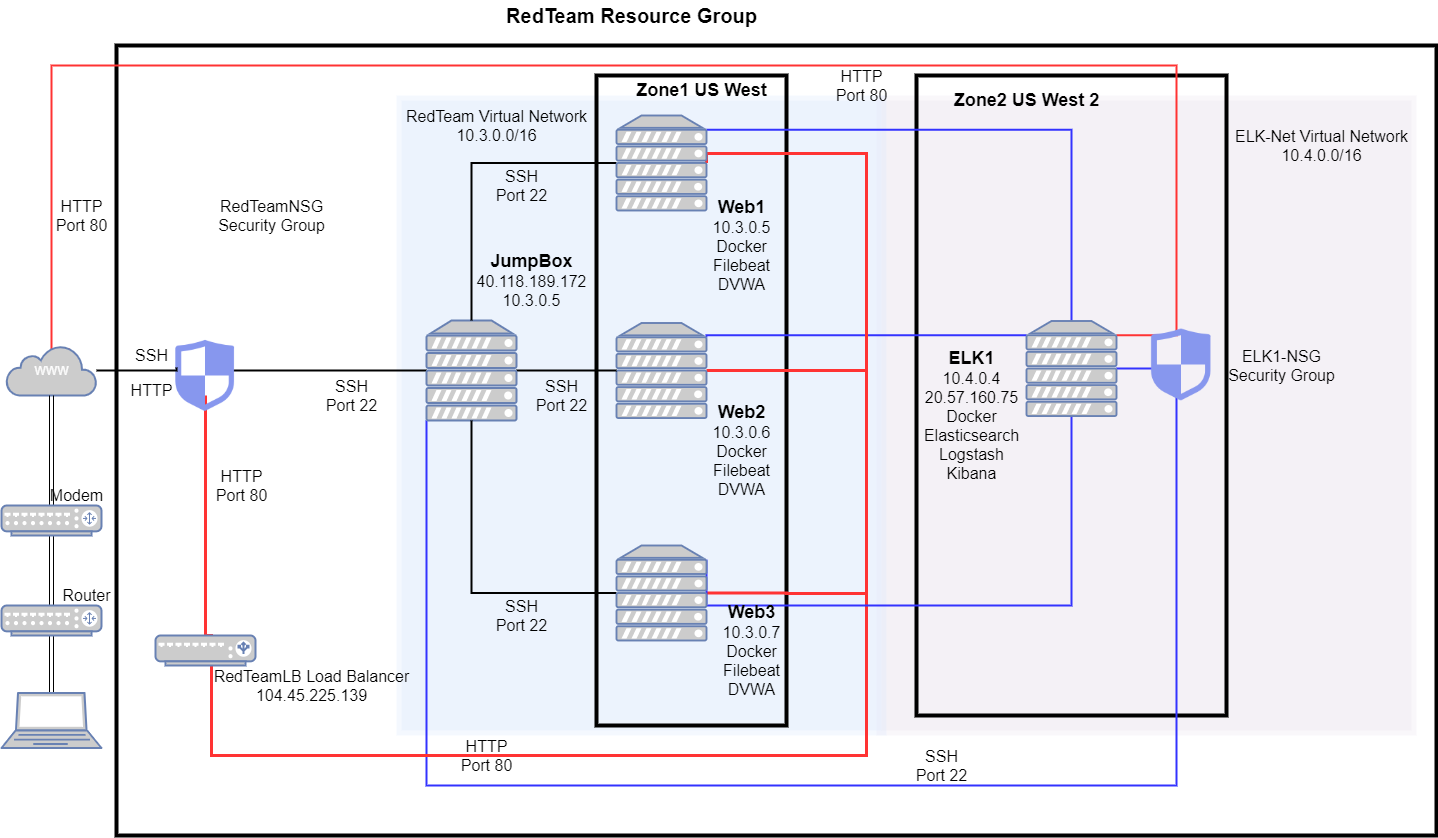

The diagram above was exported from draw.io. Its source (the exported page's mxGraphModel, read from the mxfile embedded in the PNG):
<mxGraphModel dx="2069" dy="2230" grid="1" gridSize="10" guides="1" tooltips="1" connect="1" arrows="1" fold="1" page="1" pageScale="1" pageWidth="1100" pageHeight="850" background="#ffffff" math="0" shadow="0">
  <root>
    <mxCell id="0" />
    <mxCell id="1" parent="0" />
    <mxCell id="fFRL5dcIwr7kc9faqW9q-70" value="" style="rounded=0;whiteSpace=wrap;html=1;fillColor=none;fontFamily=Helvetica;fontSize=16;align=center;strokeWidth=4;" parent="1" vertex="1">
      <mxGeometry x="180" y="-20" width="1320" height="790" as="geometry" />
    </mxCell>
    <mxCell id="BhkLtaE9w7VMxmzGK-uF-26" value="" style="shape=ext;double=1;rounded=0;whiteSpace=wrap;html=1;strokeWidth=4;fontSize=20;fillColor=#e1d5e7;strokeColor=none;opacity=20;" vertex="1" parent="1">
      <mxGeometry x="940" y="30" width="540" height="640" as="geometry" />
    </mxCell>
    <mxCell id="BhkLtaE9w7VMxmzGK-uF-24" value="" style="shape=ext;double=1;rounded=0;whiteSpace=wrap;html=1;strokeWidth=4;fontSize=20;fillColor=#dae8fc;opacity=30;strokeColor=none;" vertex="1" parent="1">
      <mxGeometry x="460" y="30" width="490" height="640" as="geometry" />
    </mxCell>
    <mxCell id="BhkLtaE9w7VMxmzGK-uF-20" value="" style="rounded=0;whiteSpace=wrap;html=1;fillColor=none;fontFamily=Helvetica;fontSize=16;align=center;strokeWidth=4;" vertex="1" parent="1">
      <mxGeometry x="980" y="10" width="310" height="640" as="geometry" />
    </mxCell>
    <mxCell id="fFRL5dcIwr7kc9faqW9q-77" value="" style="rounded=0;whiteSpace=wrap;html=1;fillColor=none;fontFamily=Helvetica;fontSize=16;align=center;strokeWidth=4;" parent="1" vertex="1">
      <mxGeometry x="660" y="10" width="190" height="650" as="geometry" />
    </mxCell>
    <mxCell id="fFRL5dcIwr7kc9faqW9q-29" style="edgeStyle=none;shape=link;rounded=0;orthogonalLoop=1;jettySize=auto;html=1;" parent="1" source="fFRL5dcIwr7kc9faqW9q-1" target="fFRL5dcIwr7kc9faqW9q-7" edge="1">
      <mxGeometry relative="1" as="geometry" />
    </mxCell>
    <mxCell id="fFRL5dcIwr7kc9faqW9q-1" value="" style="fontColor=#0066CC;verticalAlign=top;verticalLabelPosition=bottom;labelPosition=center;align=center;html=1;outlineConnect=0;fillColor=#CCCCCC;strokeColor=#6881B3;gradientColor=none;gradientDirection=north;strokeWidth=2;shape=mxgraph.networks.laptop;" parent="1" vertex="1">
      <mxGeometry x="65" y="627.5" width="100" height="55" as="geometry" />
    </mxCell>
    <mxCell id="1bo5u9MNfprgPeEmOp6F-1" style="edgeStyle=orthogonalEdgeStyle;rounded=0;orthogonalLoop=1;jettySize=auto;html=1;endArrow=none;endFill=0;strokeWidth=2;" parent="1" target="fFRL5dcIwr7kc9faqW9q-6" edge="1">
      <mxGeometry relative="1" as="geometry">
        <mxPoint x="290" y="300" as="sourcePoint" />
        <Array as="points">
          <mxPoint x="360" y="305" />
          <mxPoint x="360" y="305" />
        </Array>
      </mxGeometry>
    </mxCell>
    <mxCell id="BhkLtaE9w7VMxmzGK-uF-14" style="edgeStyle=orthogonalEdgeStyle;rounded=0;orthogonalLoop=1;jettySize=auto;html=1;exitX=0.7;exitY=0.07;exitDx=0;exitDy=0;exitPerimeter=0;entryX=1;entryY=0.15;entryDx=0;entryDy=0;entryPerimeter=0;endArrow=none;endFill=0;strokeWidth=2;strokeColor=#FF3333;" edge="1" parent="1" source="fFRL5dcIwr7kc9faqW9q-2" target="1bo5u9MNfprgPeEmOp6F-13">
      <mxGeometry relative="1" as="geometry">
        <Array as="points">
          <mxPoint x="115" y="284" />
          <mxPoint x="115" />
          <mxPoint x="1240" />
          <mxPoint x="1240" y="270" />
        </Array>
      </mxGeometry>
    </mxCell>
    <mxCell id="fFRL5dcIwr7kc9faqW9q-2" value="WWW" style="html=1;outlineConnect=0;fillColor=#CCCCCC;strokeColor=#6881B3;gradientColor=none;gradientDirection=north;strokeWidth=2;shape=mxgraph.networks.cloud;fontColor=#ffffff;" parent="1" vertex="1">
      <mxGeometry x="70" y="280" width="90" height="50" as="geometry" />
    </mxCell>
    <mxCell id="1bo5u9MNfprgPeEmOp6F-46" style="edgeStyle=orthogonalEdgeStyle;rounded=0;orthogonalLoop=1;jettySize=auto;html=1;exitX=1;exitY=0.5;exitDx=0;exitDy=0;exitPerimeter=0;endArrow=none;endFill=0;strokeWidth=3;strokeColor=#FF3333;" parent="1" source="fFRL5dcIwr7kc9faqW9q-4" edge="1">
      <mxGeometry relative="1" as="geometry">
        <mxPoint x="930" y="305" as="targetPoint" />
      </mxGeometry>
    </mxCell>
    <mxCell id="BhkLtaE9w7VMxmzGK-uF-4" style="edgeStyle=orthogonalEdgeStyle;rounded=0;orthogonalLoop=1;jettySize=auto;html=1;exitX=1;exitY=0.15;exitDx=0;exitDy=0;exitPerimeter=0;entryX=0;entryY=0.15;entryDx=0;entryDy=0;entryPerimeter=0;strokeColor=#3333FF;strokeWidth=2;endArrow=none;endFill=0;" edge="1" parent="1" source="fFRL5dcIwr7kc9faqW9q-4" target="1bo5u9MNfprgPeEmOp6F-13">
      <mxGeometry relative="1" as="geometry">
        <Array as="points">
          <mxPoint x="770" y="270" />
        </Array>
      </mxGeometry>
    </mxCell>
    <mxCell id="fFRL5dcIwr7kc9faqW9q-4" value="" style="fontColor=#0066CC;verticalAlign=top;verticalLabelPosition=bottom;labelPosition=center;align=center;html=1;outlineConnect=0;fillColor=#CCCCCC;strokeColor=#6881B3;gradientColor=none;gradientDirection=north;strokeWidth=2;shape=mxgraph.networks.server;" parent="1" vertex="1">
      <mxGeometry x="680" y="257.5" width="90" height="95" as="geometry" />
    </mxCell>
    <mxCell id="1bo5u9MNfprgPeEmOp6F-11" style="edgeStyle=orthogonalEdgeStyle;rounded=0;orthogonalLoop=1;jettySize=auto;html=1;entryX=0;entryY=0.5;entryDx=0;entryDy=0;entryPerimeter=0;endArrow=none;endFill=0;strokeWidth=2;" parent="1" source="fFRL5dcIwr7kc9faqW9q-6" target="fFRL5dcIwr7kc9faqW9q-4" edge="1">
      <mxGeometry relative="1" as="geometry" />
    </mxCell>
    <mxCell id="BhkLtaE9w7VMxmzGK-uF-9" style="edgeStyle=orthogonalEdgeStyle;rounded=0;orthogonalLoop=1;jettySize=auto;html=1;exitX=0;exitY=1;exitDx=0;exitDy=0;exitPerimeter=0;entryX=1;entryY=0.5;entryDx=0;entryDy=0;entryPerimeter=0;endArrow=none;endFill=0;strokeColor=#3333FF;strokeWidth=2;" edge="1" parent="1" source="fFRL5dcIwr7kc9faqW9q-6" target="1bo5u9MNfprgPeEmOp6F-13">
      <mxGeometry relative="1" as="geometry">
        <Array as="points">
          <mxPoint x="490" y="720" />
          <mxPoint x="1240" y="720" />
          <mxPoint x="1240" y="303" />
        </Array>
      </mxGeometry>
    </mxCell>
    <mxCell id="fFRL5dcIwr7kc9faqW9q-6" value="" style="fontColor=#0066CC;verticalAlign=top;verticalLabelPosition=bottom;labelPosition=center;align=center;html=1;outlineConnect=0;fillColor=#CCCCCC;strokeColor=#6881B3;gradientColor=none;gradientDirection=north;strokeWidth=2;shape=mxgraph.networks.server;" parent="1" vertex="1">
      <mxGeometry x="490" y="255" width="90" height="100" as="geometry" />
    </mxCell>
    <mxCell id="fFRL5dcIwr7kc9faqW9q-28" style="edgeStyle=none;shape=link;rounded=0;orthogonalLoop=1;jettySize=auto;html=1;" parent="1" source="fFRL5dcIwr7kc9faqW9q-7" target="fFRL5dcIwr7kc9faqW9q-13" edge="1">
      <mxGeometry relative="1" as="geometry" />
    </mxCell>
    <mxCell id="fFRL5dcIwr7kc9faqW9q-7" value="" style="fontColor=#0066CC;verticalAlign=top;verticalLabelPosition=bottom;labelPosition=center;align=center;html=1;outlineConnect=0;fillColor=#CCCCCC;strokeColor=#6881B3;gradientColor=none;gradientDirection=north;strokeWidth=2;shape=mxgraph.networks.router;" parent="1" vertex="1">
      <mxGeometry x="65" y="540" width="100" height="30" as="geometry" />
    </mxCell>
    <mxCell id="1bo5u9MNfprgPeEmOp6F-29" style="edgeStyle=orthogonalEdgeStyle;rounded=0;orthogonalLoop=1;jettySize=auto;html=1;endArrow=none;endFill=0;strokeWidth=3;strokeColor=#FF3333;" parent="1" target="fFRL5dcIwr7kc9faqW9q-10" edge="1">
      <mxGeometry relative="1" as="geometry">
        <Array as="points" />
        <mxPoint x="269" y="330" as="sourcePoint" />
      </mxGeometry>
    </mxCell>
    <mxCell id="fFRL5dcIwr7kc9faqW9q-27" style="edgeStyle=none;shape=link;rounded=0;orthogonalLoop=1;jettySize=auto;html=1;" parent="1" source="fFRL5dcIwr7kc9faqW9q-13" target="fFRL5dcIwr7kc9faqW9q-2" edge="1">
      <mxGeometry relative="1" as="geometry" />
    </mxCell>
    <mxCell id="fFRL5dcIwr7kc9faqW9q-13" value="" style="fontColor=#0066CC;verticalAlign=top;verticalLabelPosition=bottom;labelPosition=center;align=center;html=1;outlineConnect=0;fillColor=#CCCCCC;strokeColor=#6881B3;gradientColor=none;gradientDirection=north;strokeWidth=2;shape=mxgraph.networks.router;" parent="1" vertex="1">
      <mxGeometry x="65" y="440" width="100" height="30" as="geometry" />
    </mxCell>
    <mxCell id="1bo5u9MNfprgPeEmOp6F-8" style="edgeStyle=orthogonalEdgeStyle;rounded=0;orthogonalLoop=1;jettySize=auto;html=1;endArrow=none;endFill=0;strokeWidth=2;" parent="1" source="fFRL5dcIwr7kc9faqW9q-42" target="fFRL5dcIwr7kc9faqW9q-6" edge="1">
      <mxGeometry relative="1" as="geometry" />
    </mxCell>
    <mxCell id="1bo5u9MNfprgPeEmOp6F-45" style="edgeStyle=orthogonalEdgeStyle;rounded=0;orthogonalLoop=1;jettySize=auto;html=1;exitX=1;exitY=0.5;exitDx=0;exitDy=0;exitPerimeter=0;entryX=0.5;entryY=0;entryDx=0;entryDy=0;entryPerimeter=0;endArrow=none;endFill=0;strokeWidth=3;strokeColor=#FF3333;" parent="1" source="fFRL5dcIwr7kc9faqW9q-42" target="fFRL5dcIwr7kc9faqW9q-10" edge="1">
      <mxGeometry relative="1" as="geometry">
        <Array as="points">
          <mxPoint x="930" y="88" />
          <mxPoint x="930" y="690" />
          <mxPoint x="275" y="690" />
        </Array>
      </mxGeometry>
    </mxCell>
    <mxCell id="BhkLtaE9w7VMxmzGK-uF-3" style="edgeStyle=orthogonalEdgeStyle;rounded=0;orthogonalLoop=1;jettySize=auto;html=1;exitX=1;exitY=0.15;exitDx=0;exitDy=0;exitPerimeter=0;entryX=0.5;entryY=0;entryDx=0;entryDy=0;entryPerimeter=0;strokeWidth=2;strokeColor=#3333FF;endArrow=none;endFill=0;" edge="1" parent="1" source="fFRL5dcIwr7kc9faqW9q-42" target="1bo5u9MNfprgPeEmOp6F-13">
      <mxGeometry relative="1" as="geometry" />
    </mxCell>
    <mxCell id="fFRL5dcIwr7kc9faqW9q-42" value="" style="fontColor=#0066CC;verticalAlign=top;verticalLabelPosition=bottom;labelPosition=center;align=center;html=1;outlineConnect=0;fillColor=#CCCCCC;strokeColor=#6881B3;gradientColor=none;gradientDirection=north;strokeWidth=2;shape=mxgraph.networks.server;" parent="1" vertex="1">
      <mxGeometry x="680" y="50" width="90" height="95" as="geometry" />
    </mxCell>
    <mxCell id="1bo5u9MNfprgPeEmOp6F-10" style="edgeStyle=orthogonalEdgeStyle;rounded=0;orthogonalLoop=1;jettySize=auto;html=1;endArrow=none;endFill=0;strokeWidth=2;" parent="1" source="fFRL5dcIwr7kc9faqW9q-43" target="fFRL5dcIwr7kc9faqW9q-6" edge="1">
      <mxGeometry relative="1" as="geometry" />
    </mxCell>
    <mxCell id="1bo5u9MNfprgPeEmOp6F-50" style="edgeStyle=orthogonalEdgeStyle;rounded=0;orthogonalLoop=1;jettySize=auto;html=1;exitX=1;exitY=0.5;exitDx=0;exitDy=0;exitPerimeter=0;endArrow=none;endFill=0;strokeWidth=3;strokeColor=#FF3333;" parent="1" source="fFRL5dcIwr7kc9faqW9q-43" edge="1">
      <mxGeometry relative="1" as="geometry">
        <mxPoint x="930" y="528" as="targetPoint" />
      </mxGeometry>
    </mxCell>
    <mxCell id="BhkLtaE9w7VMxmzGK-uF-5" style="edgeStyle=orthogonalEdgeStyle;rounded=0;orthogonalLoop=1;jettySize=auto;html=1;exitX=1;exitY=0.15;exitDx=0;exitDy=0;exitPerimeter=0;entryX=0.5;entryY=1;entryDx=0;entryDy=0;entryPerimeter=0;strokeColor=#3333FF;strokeWidth=2;endArrow=none;endFill=0;" edge="1" parent="1" source="fFRL5dcIwr7kc9faqW9q-43" target="1bo5u9MNfprgPeEmOp6F-13">
      <mxGeometry relative="1" as="geometry">
        <Array as="points">
          <mxPoint x="770" y="540" />
          <mxPoint x="1135" y="540" />
        </Array>
      </mxGeometry>
    </mxCell>
    <mxCell id="fFRL5dcIwr7kc9faqW9q-43" value="" style="fontColor=#0066CC;verticalAlign=top;verticalLabelPosition=bottom;labelPosition=center;align=center;html=1;outlineConnect=0;fillColor=#CCCCCC;strokeColor=#6881B3;gradientColor=none;gradientDirection=north;strokeWidth=2;shape=mxgraph.networks.server;" parent="1" vertex="1">
      <mxGeometry x="680" y="480" width="90" height="95" as="geometry" />
    </mxCell>
    <mxCell id="fFRL5dcIwr7kc9faqW9q-56" value="&lt;div&gt;&lt;b&gt;&lt;font style=&quot;font-size: 18px&quot;&gt;JumpBox&lt;/font&gt;&lt;/b&gt;&lt;/div&gt;&lt;div&gt;40.118.189.172&lt;/div&gt;&lt;div&gt;10.3.0.5&lt;br&gt;&lt;/div&gt;" style="text;html=1;align=center;verticalAlign=middle;resizable=0;points=[];autosize=1;fontSize=16;fontFamily=Helvetica;" parent="1" vertex="1">
      <mxGeometry x="530" y="185" width="130" height="60" as="geometry" />
    </mxCell>
    <mxCell id="fFRL5dcIwr7kc9faqW9q-57" value="&lt;div style=&quot;font-size: 18px&quot;&gt;&lt;b&gt;Web1&lt;/b&gt;&lt;/div&gt;&lt;div&gt;10.3.0.5&lt;/div&gt;&lt;div&gt;Docker&lt;br&gt;&lt;/div&gt;&lt;div&gt;Filebeat&lt;br&gt;&lt;/div&gt;&lt;div&gt;DVWA&lt;br&gt;&lt;/div&gt;" style="text;html=1;align=center;verticalAlign=middle;resizable=0;points=[];autosize=1;fontSize=16;fontFamily=Helvetica;" parent="1" vertex="1">
      <mxGeometry x="770" y="130" width="70" height="100" as="geometry" />
    </mxCell>
    <mxCell id="fFRL5dcIwr7kc9faqW9q-63" value="Router" style="text;html=1;align=center;verticalAlign=middle;resizable=0;points=[];autosize=1;fontSize=16;fontFamily=Helvetica;" parent="1" vertex="1">
      <mxGeometry x="120" y="520" width="60" height="20" as="geometry" />
    </mxCell>
    <mxCell id="fFRL5dcIwr7kc9faqW9q-64" value="Modem" style="text;html=1;align=center;verticalAlign=middle;resizable=0;points=[];autosize=1;fontSize=16;fontFamily=Helvetica;" parent="1" vertex="1">
      <mxGeometry x="105" y="420" width="70" height="20" as="geometry" />
    </mxCell>
    <mxCell id="fFRL5dcIwr7kc9faqW9q-65" value="SSH" style="text;html=1;align=center;verticalAlign=middle;resizable=0;points=[];autosize=1;fontSize=16;fontFamily=Helvetica;" parent="1" vertex="1">
      <mxGeometry x="190" y="280" width="50" height="20" as="geometry" />
    </mxCell>
    <mxCell id="fFRL5dcIwr7kc9faqW9q-66" value="Zone1 US West" style="text;html=1;align=center;verticalAlign=middle;resizable=0;points=[];autosize=1;fontSize=18;fontFamily=Helvetica;fontStyle=1" parent="1" vertex="1">
      <mxGeometry x="690" y="10" width="150" height="30" as="geometry" />
    </mxCell>
    <mxCell id="fFRL5dcIwr7kc9faqW9q-68" value="&lt;div&gt;SSH&lt;/div&gt;&lt;div&gt;Port 22&lt;/div&gt;&lt;div&gt;&lt;br&gt;&lt;/div&gt;" style="text;html=1;align=center;verticalAlign=middle;resizable=0;points=[];autosize=1;fontSize=16;fontFamily=Helvetica;" parent="1" vertex="1">
      <mxGeometry x="550" y="100" width="70" height="60" as="geometry" />
    </mxCell>
    <mxCell id="fFRL5dcIwr7kc9faqW9q-71" value="RedTeam Resource Group" style="text;html=1;align=center;verticalAlign=middle;resizable=0;points=[];autosize=1;fontSize=20;fontFamily=Helvetica;fontStyle=1" parent="1" vertex="1">
      <mxGeometry x="560" y="-65" width="270" height="30" as="geometry" />
    </mxCell>
    <mxCell id="fFRL5dcIwr7kc9faqW9q-76" value="&lt;div&gt;RedTeam Virtual Network&lt;/div&gt;&lt;div&gt;10.3.0.0/16&lt;br&gt;&lt;/div&gt;" style="text;html=1;align=center;verticalAlign=middle;resizable=0;points=[];autosize=1;fontSize=16;fontFamily=Helvetica;" parent="1" vertex="1">
      <mxGeometry x="460" y="40" width="200" height="40" as="geometry" />
    </mxCell>
    <mxCell id="1bo5u9MNfprgPeEmOp6F-13" value="" style="fontColor=#0066CC;verticalAlign=top;verticalLabelPosition=bottom;labelPosition=center;align=center;html=1;outlineConnect=0;fillColor=#CCCCCC;strokeColor=#6881B3;gradientColor=none;gradientDirection=north;strokeWidth=2;shape=mxgraph.networks.server;" parent="1" vertex="1">
      <mxGeometry x="1090" y="255.5" width="90" height="95" as="geometry" />
    </mxCell>
    <mxCell id="1bo5u9MNfprgPeEmOp6F-14" value="&lt;div style=&quot;font-size: 18px&quot;&gt;&lt;b&gt;Web2&lt;/b&gt;&lt;/div&gt;&lt;div&gt;10.3.0.6&lt;/div&gt;&lt;div&gt;Docker&lt;br&gt;&lt;/div&gt;&lt;div&gt;Filebeat&lt;br&gt;&lt;/div&gt;&lt;div&gt;DVWA&lt;br&gt;&lt;/div&gt;" style="text;html=1;align=center;verticalAlign=middle;resizable=0;points=[];autosize=1;fontSize=16;fontFamily=Helvetica;" parent="1" vertex="1">
      <mxGeometry x="770" y="335" width="70" height="100" as="geometry" />
    </mxCell>
    <mxCell id="1bo5u9MNfprgPeEmOp6F-15" value="&lt;div style=&quot;font-size: 18px&quot;&gt;&lt;b&gt;ELK1&lt;/b&gt;&lt;br&gt;&lt;/div&gt;&lt;div&gt;10.4.0.4&lt;/div&gt;&lt;div&gt;20.57.160.75&lt;br&gt;&lt;/div&gt;&lt;div&gt;Docker&lt;br&gt;&lt;/div&gt;&lt;div&gt;Elasticsearch&lt;/div&gt;&lt;div&gt;&lt;span&gt;Logstash&lt;/span&gt;&lt;/div&gt;&lt;div&gt;&lt;span&gt;Kibana&lt;/span&gt;&lt;br&gt;&lt;/div&gt;" style="text;html=1;align=center;verticalAlign=middle;resizable=0;points=[];autosize=1;fontSize=16;fontFamily=Helvetica;" parent="1" vertex="1">
      <mxGeometry x="980" y="280" width="110" height="140" as="geometry" />
    </mxCell>
    <mxCell id="1bo5u9MNfprgPeEmOp6F-16" value="&lt;div style=&quot;font-size: 18px&quot;&gt;&lt;b&gt;Web3&lt;/b&gt;&lt;/div&gt;&lt;div&gt;10.3.0.7&lt;/div&gt;&lt;div&gt;Docker&lt;br&gt;&lt;/div&gt;&lt;div&gt;Filebeat&lt;br&gt;&lt;/div&gt;&lt;div&gt;DVWA&lt;br&gt;&lt;/div&gt;" style="text;html=1;align=center;verticalAlign=middle;resizable=0;points=[];autosize=1;fontSize=16;fontFamily=Helvetica;" parent="1" vertex="1">
      <mxGeometry x="780" y="535" width="70" height="100" as="geometry" />
    </mxCell>
    <mxCell id="1bo5u9MNfprgPeEmOp6F-21" value="&lt;div&gt;SSH&lt;/div&gt;&lt;div&gt;Port 22&lt;/div&gt;&lt;div&gt;&lt;br&gt;&lt;/div&gt;" style="text;html=1;align=center;verticalAlign=middle;resizable=0;points=[];autosize=1;fontSize=16;fontFamily=Helvetica;" parent="1" vertex="1">
      <mxGeometry x="550" y="530" width="70" height="60" as="geometry" />
    </mxCell>
    <mxCell id="1bo5u9MNfprgPeEmOp6F-22" value="&lt;div&gt;SSH&lt;/div&gt;&lt;div&gt;Port 22&lt;/div&gt;&lt;div&gt;&lt;br&gt;&lt;/div&gt;" style="text;html=1;align=center;verticalAlign=middle;resizable=0;points=[];autosize=1;fontSize=16;fontFamily=Helvetica;" parent="1" vertex="1">
      <mxGeometry x="590" y="310" width="70" height="60" as="geometry" />
    </mxCell>
    <mxCell id="1bo5u9MNfprgPeEmOp6F-23" value="&lt;div&gt;SSH&lt;/div&gt;&lt;div&gt;Port 22&lt;/div&gt;&lt;div&gt;&lt;br&gt;&lt;/div&gt;" style="text;html=1;align=center;verticalAlign=middle;resizable=0;points=[];autosize=1;fontSize=16;fontFamily=Helvetica;" parent="1" vertex="1">
      <mxGeometry x="380" y="310" width="70" height="60" as="geometry" />
    </mxCell>
    <mxCell id="1bo5u9MNfprgPeEmOp6F-25" value="&lt;div&gt;ELK1-NSG&lt;/div&gt;&lt;div&gt;Security Group&lt;br&gt;&lt;/div&gt;&lt;div&gt;&lt;/div&gt;" style="text;html=1;align=center;verticalAlign=middle;resizable=0;points=[];autosize=1;fontSize=16;fontFamily=Helvetica;" parent="1" vertex="1">
      <mxGeometry x="1280" y="279.5" width="130" height="40" as="geometry" />
    </mxCell>
    <mxCell id="1bo5u9MNfprgPeEmOp6F-26" value="" style="shape=image;html=1;verticalAlign=top;verticalLabelPosition=bottom;labelBackgroundColor=#ffffff;imageAspect=0;aspect=fixed;image=https://cdn0.iconfinder.com/data/icons/expenses-vs-income/30/__insurance_shield_protection_safety-128.png;connectable=0;" parent="1" vertex="1">
      <mxGeometry x="1200" y="254.5" width="90" height="90" as="geometry" />
    </mxCell>
    <mxCell id="fFRL5dcIwr7kc9faqW9q-79" value="&lt;div&gt;RedTeamLB Load Balancer&lt;/div&gt;&lt;div&gt;104.45.225.139&lt;br&gt;&lt;/div&gt;" style="text;html=1;align=center;verticalAlign=middle;resizable=0;points=[];autosize=1;fontSize=16;fontFamily=Helvetica;" parent="1" vertex="1">
      <mxGeometry x="270" y="600" width="210" height="40" as="geometry" />
    </mxCell>
    <mxCell id="fFRL5dcIwr7kc9faqW9q-10" value="" style="fontColor=#0066CC;verticalAlign=top;verticalLabelPosition=bottom;labelPosition=center;align=center;html=1;outlineConnect=0;fillColor=#CCCCCC;strokeColor=#6881B3;gradientColor=none;gradientDirection=north;strokeWidth=2;shape=mxgraph.networks.load_balancer;" parent="1" vertex="1">
      <mxGeometry x="219" y="570" width="100" height="30" as="geometry" />
    </mxCell>
    <mxCell id="BhkLtaE9w7VMxmzGK-uF-8" value="HTTP&lt;br&gt;Port 80&lt;br&gt;" style="text;html=1;align=center;verticalAlign=middle;resizable=0;points=[];autosize=1;fontSize=16;fontFamily=Helvetica;" vertex="1" parent="1">
      <mxGeometry x="269.5" y="400" width="70" height="40" as="geometry" />
    </mxCell>
    <mxCell id="BhkLtaE9w7VMxmzGK-uF-13" value="&lt;div&gt;SSH&lt;/div&gt;&lt;div&gt;Port 22&lt;/div&gt;&lt;div&gt;&lt;br&gt;&lt;/div&gt;" style="text;html=1;align=center;verticalAlign=middle;resizable=0;points=[];autosize=1;fontSize=16;fontFamily=Helvetica;" vertex="1" parent="1">
      <mxGeometry x="970" y="680" width="70" height="60" as="geometry" />
    </mxCell>
    <mxCell id="BhkLtaE9w7VMxmzGK-uF-17" value="HTTP&lt;br&gt;Port 80&lt;br&gt;" style="text;html=1;align=center;verticalAlign=middle;resizable=0;points=[];autosize=1;fontSize=16;fontFamily=Helvetica;connectable=0;" vertex="1" parent="1">
      <mxGeometry x="890" width="70" height="40" as="geometry" />
    </mxCell>
    <mxCell id="BhkLtaE9w7VMxmzGK-uF-19" value="HTTP&lt;br&gt;Port 80&lt;br&gt;" style="text;html=1;align=center;verticalAlign=middle;resizable=0;points=[];autosize=1;fontSize=16;fontFamily=Helvetica;" vertex="1" parent="1">
      <mxGeometry x="110" y="130" width="70" height="40" as="geometry" />
    </mxCell>
    <mxCell id="BhkLtaE9w7VMxmzGK-uF-22" value="HTTP&lt;br&gt;Port 80&lt;br&gt;" style="text;html=1;align=center;verticalAlign=middle;resizable=0;points=[];autosize=1;fontSize=16;fontFamily=Helvetica;connectable=0;" vertex="1" parent="1">
      <mxGeometry x="515" y="670" width="70" height="40" as="geometry" />
    </mxCell>
    <mxCell id="BhkLtaE9w7VMxmzGK-uF-23" value="Zone2 US West 2" style="text;html=1;align=center;verticalAlign=middle;resizable=0;points=[];autosize=1;fontSize=18;fontFamily=Helvetica;fontStyle=1" vertex="1" parent="1">
      <mxGeometry x="1010" y="20" width="160" height="30" as="geometry" />
    </mxCell>
    <mxCell id="BhkLtaE9w7VMxmzGK-uF-28" value="&lt;div&gt;ELK-Net Virtual Network&lt;/div&gt;&lt;div&gt;10.4.0.0/16&lt;br&gt;&lt;/div&gt;" style="text;html=1;align=center;verticalAlign=middle;resizable=0;points=[];autosize=1;fontSize=16;fontFamily=Helvetica;" vertex="1" parent="1">
      <mxGeometry x="1290" y="60" width="190" height="40" as="geometry" />
    </mxCell>
    <mxCell id="fFRL5dcIwr7kc9faqW9q-9" value="" style="shape=image;html=1;verticalAlign=top;verticalLabelPosition=bottom;labelBackgroundColor=#ffffff;imageAspect=0;aspect=fixed;image=https://cdn0.iconfinder.com/data/icons/expenses-vs-income/30/__insurance_shield_protection_safety-128.png;connectable=0;" parent="1" vertex="1">
      <mxGeometry x="224.5" y="266" width="89" height="89" as="geometry" />
    </mxCell>
    <mxCell id="BhkLtaE9w7VMxmzGK-uF-29" style="edgeStyle=orthogonalEdgeStyle;rounded=0;orthogonalLoop=1;jettySize=auto;html=1;endArrow=none;endFill=0;strokeWidth=2;" edge="1" parent="1" source="fFRL5dcIwr7kc9faqW9q-2" target="fFRL5dcIwr7kc9faqW9q-9">
      <mxGeometry relative="1" as="geometry">
        <mxPoint x="160" y="305" as="sourcePoint" />
        <mxPoint x="490" y="305" as="targetPoint" />
        <Array as="points">
          <mxPoint x="240" y="305" />
          <mxPoint x="240" y="305" />
        </Array>
      </mxGeometry>
    </mxCell>
    <mxCell id="fFRL5dcIwr7kc9faqW9q-62" value="&lt;div&gt;RedTeamNSG&lt;/div&gt;&lt;div&gt;Security Group&lt;br&gt;&lt;/div&gt;&lt;div&gt;&lt;/div&gt;" style="text;html=1;align=center;verticalAlign=middle;resizable=0;points=[];autosize=1;fontSize=16;fontFamily=Helvetica;" parent="1" vertex="1">
      <mxGeometry x="270" y="130" width="130" height="40" as="geometry" />
    </mxCell>
    <mxCell id="BhkLtaE9w7VMxmzGK-uF-31" value="HTTP" style="text;html=1;align=center;verticalAlign=middle;resizable=0;points=[];autosize=1;fontSize=16;fontFamily=Helvetica;" vertex="1" parent="1">
      <mxGeometry x="185" y="315" width="60" height="20" as="geometry" />
    </mxCell>
  </root>
</mxGraphModel>